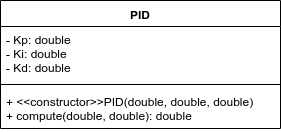

The diagram above was exported from draw.io. Its source (the exported page's mxGraphModel, read from the mxfile embedded in the PNG):
<mxGraphModel dx="1341" dy="711" grid="1" gridSize="10" guides="1" tooltips="1" connect="1" arrows="1" fold="1" page="1" pageScale="1" pageWidth="10000" pageHeight="10000" math="0" shadow="0">
  <root>
    <mxCell id="0" />
    <mxCell id="1" parent="0" />
    <mxCell id="aYRd-biKhehuspzrRniY-1" value="PID" style="swimlane;fontStyle=1;align=center;verticalAlign=top;childLayout=stackLayout;horizontal=1;startSize=26;horizontalStack=0;resizeParent=1;resizeParentMax=0;resizeLast=0;collapsible=1;marginBottom=0;" parent="1" vertex="1">
      <mxGeometry x="510" y="106" width="280" height="128" as="geometry" />
    </mxCell>
    <mxCell id="aYRd-biKhehuspzrRniY-2" value="- Kp: double&#10;- Ki: double&#10;- Kd: double&#10;" style="text;strokeColor=none;fillColor=none;align=left;verticalAlign=top;spacingLeft=4;spacingRight=4;overflow=hidden;rotatable=0;points=[[0,0.5],[1,0.5]];portConstraint=eastwest;" parent="aYRd-biKhehuspzrRniY-1" vertex="1">
      <mxGeometry y="26" width="280" height="54" as="geometry" />
    </mxCell>
    <mxCell id="aYRd-biKhehuspzrRniY-3" value="" style="line;strokeWidth=1;fillColor=none;align=left;verticalAlign=middle;spacingTop=-1;spacingLeft=3;spacingRight=3;rotatable=0;labelPosition=right;points=[];portConstraint=eastwest;" parent="aYRd-biKhehuspzrRniY-1" vertex="1">
      <mxGeometry y="80" width="280" height="8" as="geometry" />
    </mxCell>
    <mxCell id="aYRd-biKhehuspzrRniY-4" value="+ &lt;&lt;constructor&gt;&gt;PID(double, double, double)&#10;+ compute(double, double): double" style="text;strokeColor=none;fillColor=none;align=left;verticalAlign=top;spacingLeft=4;spacingRight=4;overflow=hidden;rotatable=0;points=[[0,0.5],[1,0.5]];portConstraint=eastwest;" parent="aYRd-biKhehuspzrRniY-1" vertex="1">
      <mxGeometry y="88" width="280" height="40" as="geometry" />
    </mxCell>
  </root>
</mxGraphModel>